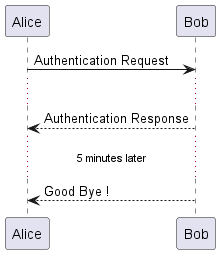

The diagram above was rendered by PlantUML. Its source (embedded in the PNG):
@startuml

Alice -> Bob: Authentication Request
...
Bob --> Alice: Authentication Response
...5 minutes later...
Bob --> Alice: Good Bye !

@enduml